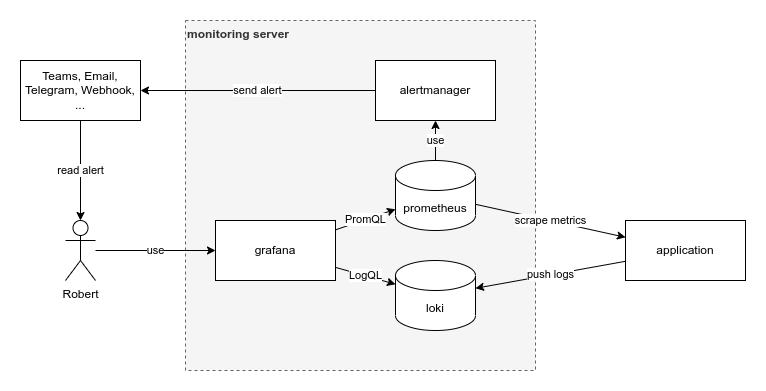

The diagram above was exported from draw.io. Its source (the exported page's mxGraphModel, read from the mxfile embedded in the PNG):
<mxGraphModel dx="1422" dy="880" grid="1" gridSize="10" guides="1" tooltips="1" connect="1" arrows="1" fold="1" page="1" pageScale="1" pageWidth="1169" pageHeight="827" math="0" shadow="0">
  <root>
    <mxCell id="0" />
    <mxCell id="1" parent="0" />
    <mxCell id="72JRFkcIxZr-5A6-K-0T-17" value="monitoring server" style="rounded=0;whiteSpace=wrap;html=1;align=left;verticalAlign=top;dashed=1;fillColor=#f5f5f5;fontColor=#333333;strokeColor=#666666;fontStyle=1" parent="1" vertex="1">
      <mxGeometry x="290" y="90" width="350" height="350" as="geometry" />
    </mxCell>
    <mxCell id="72JRFkcIxZr-5A6-K-0T-15" value="scrape metrics" style="edgeStyle=none;rounded=0;orthogonalLoop=1;jettySize=auto;html=1;" parent="1" source="72JRFkcIxZr-5A6-K-0T-4" target="72JRFkcIxZr-5A6-K-0T-11" edge="1">
      <mxGeometry relative="1" as="geometry" />
    </mxCell>
    <mxCell id="Zmul2ULmLQvwIS2pDxEg-4" value="use" style="edgeStyle=none;rounded=0;orthogonalLoop=1;jettySize=auto;html=1;" parent="1" source="72JRFkcIxZr-5A6-K-0T-4" target="Zmul2ULmLQvwIS2pDxEg-3" edge="1">
      <mxGeometry relative="1" as="geometry" />
    </mxCell>
    <mxCell id="72JRFkcIxZr-5A6-K-0T-4" value="prometheus" style="shape=cylinder3;whiteSpace=wrap;html=1;boundedLbl=1;backgroundOutline=1;size=15;" parent="1" vertex="1">
      <mxGeometry x="500" y="230" width="80" height="70" as="geometry" />
    </mxCell>
    <mxCell id="72JRFkcIxZr-5A6-K-0T-5" value="loki" style="shape=cylinder3;whiteSpace=wrap;html=1;boundedLbl=1;backgroundOutline=1;size=15;" parent="1" vertex="1">
      <mxGeometry x="500" y="330" width="80" height="70" as="geometry" />
    </mxCell>
    <mxCell id="72JRFkcIxZr-5A6-K-0T-7" value="PromQL" style="rounded=0;orthogonalLoop=1;jettySize=auto;html=1;" parent="1" source="72JRFkcIxZr-5A6-K-0T-6" target="72JRFkcIxZr-5A6-K-0T-4" edge="1">
      <mxGeometry relative="1" as="geometry" />
    </mxCell>
    <mxCell id="72JRFkcIxZr-5A6-K-0T-8" value="LogQL" style="edgeStyle=none;rounded=0;orthogonalLoop=1;jettySize=auto;html=1;" parent="1" source="72JRFkcIxZr-5A6-K-0T-6" target="72JRFkcIxZr-5A6-K-0T-5" edge="1">
      <mxGeometry relative="1" as="geometry" />
    </mxCell>
    <mxCell id="72JRFkcIxZr-5A6-K-0T-6" value="grafana" style="rounded=0;whiteSpace=wrap;html=1;" parent="1" vertex="1">
      <mxGeometry x="320" y="290" width="120" height="60" as="geometry" />
    </mxCell>
    <mxCell id="72JRFkcIxZr-5A6-K-0T-10" value="use" style="edgeStyle=none;rounded=0;orthogonalLoop=1;jettySize=auto;html=1;" parent="1" source="72JRFkcIxZr-5A6-K-0T-9" target="72JRFkcIxZr-5A6-K-0T-6" edge="1">
      <mxGeometry relative="1" as="geometry" />
    </mxCell>
    <mxCell id="72JRFkcIxZr-5A6-K-0T-9" value="Robert" style="shape=umlActor;verticalLabelPosition=bottom;verticalAlign=top;html=1;outlineConnect=0;" parent="1" vertex="1">
      <mxGeometry x="170" y="290" width="30" height="60" as="geometry" />
    </mxCell>
    <mxCell id="72JRFkcIxZr-5A6-K-0T-12" value="push logs" style="edgeStyle=none;rounded=0;orthogonalLoop=1;jettySize=auto;html=1;" parent="1" source="72JRFkcIxZr-5A6-K-0T-11" target="72JRFkcIxZr-5A6-K-0T-5" edge="1">
      <mxGeometry relative="1" as="geometry" />
    </mxCell>
    <mxCell id="72JRFkcIxZr-5A6-K-0T-11" value="application" style="rounded=0;whiteSpace=wrap;html=1;" parent="1" vertex="1">
      <mxGeometry x="730" y="290" width="120" height="60" as="geometry" />
    </mxCell>
    <mxCell id="Zmul2ULmLQvwIS2pDxEg-1" value="send alert" style="edgeStyle=none;rounded=0;orthogonalLoop=1;jettySize=auto;html=1;" parent="1" source="Zmul2ULmLQvwIS2pDxEg-3" target="Zmul2ULmLQvwIS2pDxEg-2" edge="1">
      <mxGeometry relative="1" as="geometry">
        <mxPoint x="480.00243902439036" y="720" as="sourcePoint" />
        <mxPoint x="456.1" y="640" as="targetPoint" />
      </mxGeometry>
    </mxCell>
    <mxCell id="Zmul2ULmLQvwIS2pDxEg-5" value="read alert" style="edgeStyle=none;rounded=0;orthogonalLoop=1;jettySize=auto;html=1;" parent="1" source="Zmul2ULmLQvwIS2pDxEg-2" target="72JRFkcIxZr-5A6-K-0T-9" edge="1">
      <mxGeometry relative="1" as="geometry" />
    </mxCell>
    <mxCell id="Zmul2ULmLQvwIS2pDxEg-2" value="Teams, Email, Telegram, Webhook, ..." style="rounded=0;whiteSpace=wrap;html=1;" parent="1" vertex="1">
      <mxGeometry x="125" y="130" width="120" height="60" as="geometry" />
    </mxCell>
    <mxCell id="Zmul2ULmLQvwIS2pDxEg-3" value="alertmanager" style="rounded=0;whiteSpace=wrap;html=1;" parent="1" vertex="1">
      <mxGeometry x="480" y="130" width="120" height="60" as="geometry" />
    </mxCell>
  </root>
</mxGraphModel>